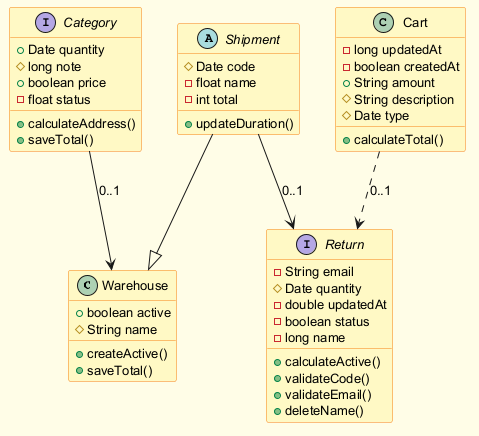

The diagram above was rendered by PlantUML. Its source (embedded in the PNG):
@startuml
skinparam backgroundColor #FFFDE7
skinparam classBackgroundColor #FFF9C4
skinparam classBorderColor #F57F17
skinparam defaultFontSize 13
class Warehouse {
  +boolean active
  #String name
  +createActive()
  +saveTotal()
}
abstract class Shipment {
  #Date code
  -float name
  -int total
  +updateDuration()
}
class Cart {
  -long updatedAt
  -boolean createdAt
  +String amount
  #String description
  #Date type
  +calculateTotal()
}
interface Category {
  +Date quantity
  #long note
  +boolean price
  -float status
  +calculateAddress()
  +saveTotal()
}
interface Return {
  -String email
  #Date quantity
  -double updatedAt
  -boolean status
  -long name
  +calculateActive()
  +validateCode()
  +validateEmail()
  +deleteName()
}
Shipment --> Return : "0..1"
Cart ..> Return : "0..1"
Category --> Warehouse : "0..1"
Shipment --|> Warehouse
@enduml